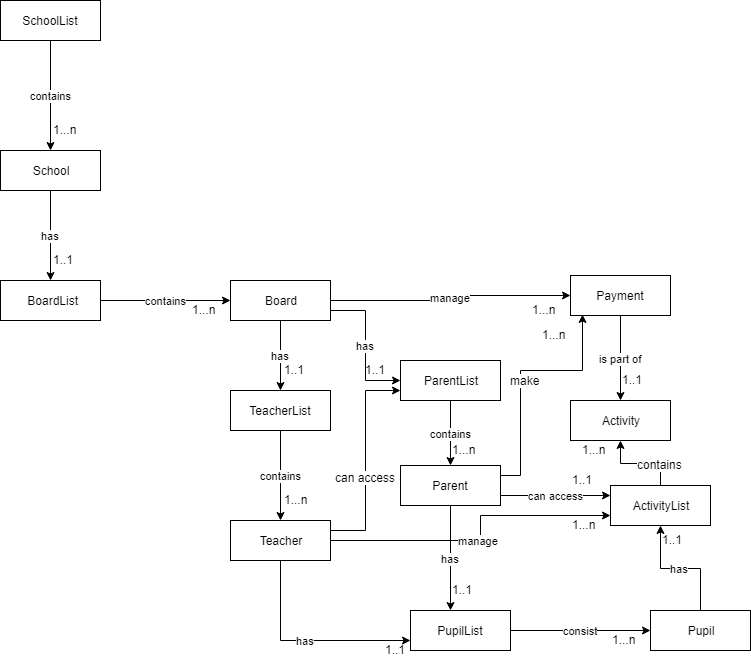

The diagram above was exported from draw.io. Its source (the exported page's mxGraphModel, read from the mxfile embedded in the PNG):
<mxGraphModel dx="1394" dy="1916" grid="1" gridSize="10" guides="1" tooltips="1" connect="1" arrows="1" fold="1" page="1" pageScale="1" pageWidth="827" pageHeight="1169" math="0" shadow="0">
  <root>
    <mxCell id="0" />
    <mxCell id="1" parent="0" />
    <mxCell id="qoxb8NCGStqLoZBkxvst-6" value="contains" style="edgeStyle=orthogonalEdgeStyle;rounded=0;orthogonalLoop=1;jettySize=auto;html=1;exitX=0.5;exitY=1;exitDx=0;exitDy=0;entryX=0.5;entryY=0;entryDx=0;entryDy=0;" parent="1" source="qoxb8NCGStqLoZBkxvst-3" target="qoxb8NCGStqLoZBkxvst-5" edge="1">
      <mxGeometry relative="1" as="geometry" />
    </mxCell>
    <mxCell id="qoxb8NCGStqLoZBkxvst-3" value="SchoolList" style="rounded=0;whiteSpace=wrap;html=1;" parent="1" vertex="1">
      <mxGeometry x="30" y="-150" width="100" height="40" as="geometry" />
    </mxCell>
    <mxCell id="ZSPtq6wgb3YwebCVipqG-2" value="has" style="edgeStyle=orthogonalEdgeStyle;rounded=0;orthogonalLoop=1;jettySize=auto;html=1;entryX=0.5;entryY=0;entryDx=0;entryDy=0;" edge="1" parent="1" source="qoxb8NCGStqLoZBkxvst-5" target="ZSPtq6wgb3YwebCVipqG-1">
      <mxGeometry relative="1" as="geometry" />
    </mxCell>
    <mxCell id="qoxb8NCGStqLoZBkxvst-5" value="School" style="rounded=0;whiteSpace=wrap;html=1;" parent="1" vertex="1">
      <mxGeometry x="30" width="100" height="40" as="geometry" />
    </mxCell>
    <mxCell id="qoxb8NCGStqLoZBkxvst-7" value="1...n&lt;br&gt;&lt;br&gt;" style="text;html=1;resizable=0;points=[];autosize=1;align=left;verticalAlign=top;spacingTop=-4;" parent="1" vertex="1">
      <mxGeometry x="81" y="-30" width="40" height="30" as="geometry" />
    </mxCell>
    <mxCell id="ZSPtq6wgb3YwebCVipqG-9" value="manage" style="edgeStyle=orthogonalEdgeStyle;rounded=0;orthogonalLoop=1;jettySize=auto;html=1;entryX=0;entryY=0.5;entryDx=0;entryDy=0;" edge="1" parent="1" source="qoxb8NCGStqLoZBkxvst-9" target="qoxb8NCGStqLoZBkxvst-14">
      <mxGeometry relative="1" as="geometry" />
    </mxCell>
    <mxCell id="ZSPtq6wgb3YwebCVipqG-12" value="has" style="edgeStyle=orthogonalEdgeStyle;rounded=0;orthogonalLoop=1;jettySize=auto;html=1;exitX=0.5;exitY=1;exitDx=0;exitDy=0;entryX=0.5;entryY=0;entryDx=0;entryDy=0;" edge="1" parent="1" source="qoxb8NCGStqLoZBkxvst-9" target="ZSPtq6wgb3YwebCVipqG-11">
      <mxGeometry relative="1" as="geometry" />
    </mxCell>
    <mxCell id="ZSPtq6wgb3YwebCVipqG-20" value="has" style="edgeStyle=orthogonalEdgeStyle;rounded=0;orthogonalLoop=1;jettySize=auto;html=1;exitX=1;exitY=0.75;exitDx=0;exitDy=0;entryX=0;entryY=0.5;entryDx=0;entryDy=0;" edge="1" parent="1" source="qoxb8NCGStqLoZBkxvst-9" target="ZSPtq6wgb3YwebCVipqG-19">
      <mxGeometry relative="1" as="geometry" />
    </mxCell>
    <mxCell id="qoxb8NCGStqLoZBkxvst-9" value="Board" style="rounded=0;whiteSpace=wrap;html=1;" parent="1" vertex="1">
      <mxGeometry x="260" y="130" width="100" height="40" as="geometry" />
    </mxCell>
    <mxCell id="ZSPtq6wgb3YwebCVipqG-47" value="has" style="edgeStyle=orthogonalEdgeStyle;rounded=0;orthogonalLoop=1;jettySize=auto;html=1;exitX=0.5;exitY=0;exitDx=0;exitDy=0;entryX=0.5;entryY=1;entryDx=0;entryDy=0;" edge="1" parent="1" source="qoxb8NCGStqLoZBkxvst-10" target="ZSPtq6wgb3YwebCVipqG-46">
      <mxGeometry relative="1" as="geometry" />
    </mxCell>
    <mxCell id="qoxb8NCGStqLoZBkxvst-10" value="Pupil" style="rounded=0;whiteSpace=wrap;html=1;" parent="1" vertex="1">
      <mxGeometry x="680" y="460" width="100" height="40" as="geometry" />
    </mxCell>
    <mxCell id="qoxb8NCGStqLoZBkxvst-11" value="Activity" style="rounded=0;whiteSpace=wrap;html=1;" parent="1" vertex="1">
      <mxGeometry x="600" y="250" width="100" height="40" as="geometry" />
    </mxCell>
    <mxCell id="ZSPtq6wgb3YwebCVipqG-27" style="edgeStyle=orthogonalEdgeStyle;rounded=0;orthogonalLoop=1;jettySize=auto;html=1;exitX=1;exitY=0.25;exitDx=0;exitDy=0;entryX=0;entryY=0.75;entryDx=0;entryDy=0;" edge="1" parent="1" source="qoxb8NCGStqLoZBkxvst-12" target="ZSPtq6wgb3YwebCVipqG-19">
      <mxGeometry relative="1" as="geometry" />
    </mxCell>
    <mxCell id="ZSPtq6wgb3YwebCVipqG-28" value="can access" style="text;html=1;resizable=0;points=[];align=center;verticalAlign=middle;labelBackgroundColor=#ffffff;" vertex="1" connectable="0" parent="ZSPtq6wgb3YwebCVipqG-27">
      <mxGeometry x="-0.1524" y="1" relative="1" as="geometry">
        <mxPoint as="offset" />
      </mxGeometry>
    </mxCell>
    <mxCell id="ZSPtq6wgb3YwebCVipqG-40" value="has" style="edgeStyle=orthogonalEdgeStyle;rounded=0;orthogonalLoop=1;jettySize=auto;html=1;exitX=0.5;exitY=1;exitDx=0;exitDy=0;entryX=0;entryY=0.75;entryDx=0;entryDy=0;" edge="1" parent="1" source="qoxb8NCGStqLoZBkxvst-12" target="ZSPtq6wgb3YwebCVipqG-39">
      <mxGeometry relative="1" as="geometry" />
    </mxCell>
    <mxCell id="ZSPtq6wgb3YwebCVipqG-54" value="manage" style="edgeStyle=orthogonalEdgeStyle;rounded=0;orthogonalLoop=1;jettySize=auto;html=1;exitX=1;exitY=0.75;exitDx=0;exitDy=0;entryX=0;entryY=0.75;entryDx=0;entryDy=0;" edge="1" parent="1" source="qoxb8NCGStqLoZBkxvst-12" target="ZSPtq6wgb3YwebCVipqG-46">
      <mxGeometry relative="1" as="geometry">
        <Array as="points">
          <mxPoint x="360" y="390" />
          <mxPoint x="510" y="390" />
          <mxPoint x="510" y="365" />
        </Array>
      </mxGeometry>
    </mxCell>
    <mxCell id="qoxb8NCGStqLoZBkxvst-12" value="Teacher" style="rounded=0;whiteSpace=wrap;html=1;" parent="1" vertex="1">
      <mxGeometry x="260" y="370" width="100" height="40" as="geometry" />
    </mxCell>
    <mxCell id="ZSPtq6wgb3YwebCVipqG-16" value="is part of" style="edgeStyle=orthogonalEdgeStyle;rounded=0;orthogonalLoop=1;jettySize=auto;html=1;entryX=0.5;entryY=0;entryDx=0;entryDy=0;" edge="1" parent="1" source="qoxb8NCGStqLoZBkxvst-14" target="qoxb8NCGStqLoZBkxvst-11">
      <mxGeometry relative="1" as="geometry" />
    </mxCell>
    <mxCell id="qoxb8NCGStqLoZBkxvst-14" value="Payment" style="rounded=0;whiteSpace=wrap;html=1;" parent="1" vertex="1">
      <mxGeometry x="600" y="125" width="100" height="40" as="geometry" />
    </mxCell>
    <mxCell id="ZSPtq6wgb3YwebCVipqG-29" style="edgeStyle=orthogonalEdgeStyle;rounded=0;orthogonalLoop=1;jettySize=auto;html=1;exitX=1;exitY=0.25;exitDx=0;exitDy=0;entryX=0.12;entryY=0.975;entryDx=0;entryDy=0;entryPerimeter=0;" edge="1" parent="1" source="qoxb8NCGStqLoZBkxvst-15" target="qoxb8NCGStqLoZBkxvst-14">
      <mxGeometry relative="1" as="geometry">
        <Array as="points">
          <mxPoint x="550" y="325" />
          <mxPoint x="550" y="220" />
          <mxPoint x="612" y="220" />
        </Array>
      </mxGeometry>
    </mxCell>
    <mxCell id="ZSPtq6wgb3YwebCVipqG-30" value="make" style="text;html=1;resizable=0;points=[];align=center;verticalAlign=middle;labelBackgroundColor=#ffffff;" vertex="1" connectable="0" parent="ZSPtq6wgb3YwebCVipqG-29">
      <mxGeometry x="-0.0453" y="-4" relative="1" as="geometry">
        <mxPoint as="offset" />
      </mxGeometry>
    </mxCell>
    <mxCell id="ZSPtq6wgb3YwebCVipqG-42" value="has" style="edgeStyle=orthogonalEdgeStyle;rounded=0;orthogonalLoop=1;jettySize=auto;html=1;exitX=0.5;exitY=1;exitDx=0;exitDy=0;entryX=0.4;entryY=0;entryDx=0;entryDy=0;entryPerimeter=0;" edge="1" parent="1" source="qoxb8NCGStqLoZBkxvst-15" target="ZSPtq6wgb3YwebCVipqG-39">
      <mxGeometry relative="1" as="geometry" />
    </mxCell>
    <mxCell id="ZSPtq6wgb3YwebCVipqG-53" value="can access" style="edgeStyle=orthogonalEdgeStyle;rounded=0;orthogonalLoop=1;jettySize=auto;html=1;exitX=1;exitY=0.75;exitDx=0;exitDy=0;entryX=0;entryY=0.25;entryDx=0;entryDy=0;" edge="1" parent="1" source="qoxb8NCGStqLoZBkxvst-15" target="ZSPtq6wgb3YwebCVipqG-46">
      <mxGeometry relative="1" as="geometry" />
    </mxCell>
    <mxCell id="qoxb8NCGStqLoZBkxvst-15" value="Parent" style="rounded=0;whiteSpace=wrap;html=1;" parent="1" vertex="1">
      <mxGeometry x="430" y="315" width="100" height="40" as="geometry" />
    </mxCell>
    <mxCell id="ZSPtq6wgb3YwebCVipqG-7" value="contains" style="edgeStyle=orthogonalEdgeStyle;rounded=0;orthogonalLoop=1;jettySize=auto;html=1;entryX=0;entryY=0.5;entryDx=0;entryDy=0;" edge="1" parent="1" source="ZSPtq6wgb3YwebCVipqG-1" target="qoxb8NCGStqLoZBkxvst-9">
      <mxGeometry relative="1" as="geometry" />
    </mxCell>
    <mxCell id="ZSPtq6wgb3YwebCVipqG-1" value="&amp;nbsp;BoardList" style="rounded=0;whiteSpace=wrap;html=1;" vertex="1" parent="1">
      <mxGeometry x="30" y="130" width="100" height="40" as="geometry" />
    </mxCell>
    <mxCell id="ZSPtq6wgb3YwebCVipqG-4" value="1..1" style="text;html=1;resizable=0;points=[];autosize=1;align=left;verticalAlign=top;spacingTop=-4;" vertex="1" parent="1">
      <mxGeometry x="81" y="100" width="40" height="20" as="geometry" />
    </mxCell>
    <mxCell id="ZSPtq6wgb3YwebCVipqG-8" value="1...n&lt;br&gt;&lt;br&gt;" style="text;html=1;resizable=0;points=[];autosize=1;align=left;verticalAlign=top;spacingTop=-4;" vertex="1" parent="1">
      <mxGeometry x="220" y="150" width="40" height="30" as="geometry" />
    </mxCell>
    <mxCell id="ZSPtq6wgb3YwebCVipqG-10" value="1...n&lt;br&gt;&lt;br&gt;" style="text;html=1;resizable=0;points=[];autosize=1;align=left;verticalAlign=top;spacingTop=-4;" vertex="1" parent="1">
      <mxGeometry x="560" y="150" width="40" height="30" as="geometry" />
    </mxCell>
    <mxCell id="ZSPtq6wgb3YwebCVipqG-14" value="contains" style="edgeStyle=orthogonalEdgeStyle;rounded=0;orthogonalLoop=1;jettySize=auto;html=1;entryX=0.5;entryY=0;entryDx=0;entryDy=0;" edge="1" parent="1" source="ZSPtq6wgb3YwebCVipqG-11" target="qoxb8NCGStqLoZBkxvst-12">
      <mxGeometry relative="1" as="geometry" />
    </mxCell>
    <mxCell id="ZSPtq6wgb3YwebCVipqG-11" value="TeacherList" style="rounded=0;whiteSpace=wrap;html=1;" vertex="1" parent="1">
      <mxGeometry x="260" y="240" width="100" height="40" as="geometry" />
    </mxCell>
    <mxCell id="ZSPtq6wgb3YwebCVipqG-13" value="1..1" style="text;html=1;resizable=0;points=[];autosize=1;align=left;verticalAlign=top;spacingTop=-4;" vertex="1" parent="1">
      <mxGeometry x="312" y="210" width="40" height="20" as="geometry" />
    </mxCell>
    <mxCell id="ZSPtq6wgb3YwebCVipqG-15" value="1...n&lt;br&gt;&lt;br&gt;" style="text;html=1;resizable=0;points=[];autosize=1;align=left;verticalAlign=top;spacingTop=-4;" vertex="1" parent="1">
      <mxGeometry x="312" y="340" width="40" height="30" as="geometry" />
    </mxCell>
    <mxCell id="ZSPtq6wgb3YwebCVipqG-17" value="1..1" style="text;html=1;resizable=0;points=[];autosize=1;align=left;verticalAlign=top;spacingTop=-4;" vertex="1" parent="1">
      <mxGeometry x="650" y="220" width="40" height="20" as="geometry" />
    </mxCell>
    <mxCell id="ZSPtq6wgb3YwebCVipqG-23" value="contains" style="edgeStyle=orthogonalEdgeStyle;rounded=0;orthogonalLoop=1;jettySize=auto;html=1;exitX=0.5;exitY=1;exitDx=0;exitDy=0;entryX=0.5;entryY=0;entryDx=0;entryDy=0;" edge="1" parent="1" source="ZSPtq6wgb3YwebCVipqG-19" target="qoxb8NCGStqLoZBkxvst-15">
      <mxGeometry relative="1" as="geometry" />
    </mxCell>
    <mxCell id="ZSPtq6wgb3YwebCVipqG-19" value="ParentList" style="rounded=0;whiteSpace=wrap;html=1;" vertex="1" parent="1">
      <mxGeometry x="430" y="210" width="100" height="40" as="geometry" />
    </mxCell>
    <mxCell id="ZSPtq6wgb3YwebCVipqG-24" value="1..1" style="text;html=1;resizable=0;points=[];autosize=1;align=left;verticalAlign=top;spacingTop=-4;" vertex="1" parent="1">
      <mxGeometry x="393" y="210" width="40" height="20" as="geometry" />
    </mxCell>
    <mxCell id="ZSPtq6wgb3YwebCVipqG-26" value="1...n&lt;br&gt;&lt;br&gt;" style="text;html=1;resizable=0;points=[];autosize=1;align=left;verticalAlign=top;spacingTop=-4;" vertex="1" parent="1">
      <mxGeometry x="480" y="290" width="40" height="30" as="geometry" />
    </mxCell>
    <mxCell id="ZSPtq6wgb3YwebCVipqG-33" value="1...n&lt;br&gt;&lt;br&gt;" style="text;html=1;resizable=0;points=[];autosize=1;align=left;verticalAlign=top;spacingTop=-4;" vertex="1" parent="1">
      <mxGeometry x="570" y="175" width="40" height="30" as="geometry" />
    </mxCell>
    <mxCell id="ZSPtq6wgb3YwebCVipqG-44" value="consist" style="edgeStyle=orthogonalEdgeStyle;rounded=0;orthogonalLoop=1;jettySize=auto;html=1;exitX=1;exitY=0.5;exitDx=0;exitDy=0;entryX=0;entryY=0.5;entryDx=0;entryDy=0;" edge="1" parent="1" source="ZSPtq6wgb3YwebCVipqG-39" target="qoxb8NCGStqLoZBkxvst-10">
      <mxGeometry relative="1" as="geometry" />
    </mxCell>
    <mxCell id="ZSPtq6wgb3YwebCVipqG-39" value="PupilList" style="rounded=0;whiteSpace=wrap;html=1;" vertex="1" parent="1">
      <mxGeometry x="440" y="460" width="100" height="40" as="geometry" />
    </mxCell>
    <mxCell id="ZSPtq6wgb3YwebCVipqG-41" value="1..1" style="text;html=1;resizable=0;points=[];autosize=1;align=left;verticalAlign=top;spacingTop=-4;" vertex="1" parent="1">
      <mxGeometry x="413" y="490" width="40" height="20" as="geometry" />
    </mxCell>
    <mxCell id="ZSPtq6wgb3YwebCVipqG-43" value="1..1" style="text;html=1;resizable=0;points=[];autosize=1;align=left;verticalAlign=top;spacingTop=-4;" vertex="1" parent="1">
      <mxGeometry x="480" y="430" width="40" height="20" as="geometry" />
    </mxCell>
    <mxCell id="ZSPtq6wgb3YwebCVipqG-45" value="1...n&lt;br&gt;&lt;br&gt;" style="text;html=1;resizable=0;points=[];autosize=1;align=left;verticalAlign=top;spacingTop=-4;" vertex="1" parent="1">
      <mxGeometry x="640" y="480" width="40" height="30" as="geometry" />
    </mxCell>
    <mxCell id="ZSPtq6wgb3YwebCVipqG-50" style="edgeStyle=orthogonalEdgeStyle;rounded=0;orthogonalLoop=1;jettySize=auto;html=1;exitX=0.5;exitY=0;exitDx=0;exitDy=0;entryX=0.5;entryY=1;entryDx=0;entryDy=0;" edge="1" parent="1" source="ZSPtq6wgb3YwebCVipqG-46" target="qoxb8NCGStqLoZBkxvst-11">
      <mxGeometry relative="1" as="geometry" />
    </mxCell>
    <mxCell id="ZSPtq6wgb3YwebCVipqG-51" value="contains" style="text;html=1;resizable=0;points=[];align=center;verticalAlign=middle;labelBackgroundColor=#ffffff;" vertex="1" connectable="0" parent="ZSPtq6wgb3YwebCVipqG-50">
      <mxGeometry x="-0.4824" y="1" relative="1" as="geometry">
        <mxPoint x="-1" y="-1" as="offset" />
      </mxGeometry>
    </mxCell>
    <mxCell id="ZSPtq6wgb3YwebCVipqG-46" value="ActivityList" style="rounded=0;whiteSpace=wrap;html=1;" vertex="1" parent="1">
      <mxGeometry x="640" y="335" width="100" height="40" as="geometry" />
    </mxCell>
    <mxCell id="ZSPtq6wgb3YwebCVipqG-48" value="1..1" style="text;html=1;resizable=0;points=[];autosize=1;align=left;verticalAlign=top;spacingTop=-4;" vertex="1" parent="1">
      <mxGeometry x="690" y="380" width="40" height="20" as="geometry" />
    </mxCell>
    <mxCell id="ZSPtq6wgb3YwebCVipqG-52" value="1...n&lt;br&gt;&lt;br&gt;" style="text;html=1;resizable=0;points=[];autosize=1;align=left;verticalAlign=top;spacingTop=-4;" vertex="1" parent="1">
      <mxGeometry x="610" y="290" width="40" height="30" as="geometry" />
    </mxCell>
    <mxCell id="ZSPtq6wgb3YwebCVipqG-55" value="1...n&lt;br&gt;&lt;br&gt;" style="text;html=1;resizable=0;points=[];autosize=1;align=left;verticalAlign=top;spacingTop=-4;" vertex="1" parent="1">
      <mxGeometry x="600" y="365" width="40" height="30" as="geometry" />
    </mxCell>
    <mxCell id="ZSPtq6wgb3YwebCVipqG-56" value="1..1" style="text;html=1;resizable=0;points=[];autosize=1;align=left;verticalAlign=top;spacingTop=-4;" vertex="1" parent="1">
      <mxGeometry x="600" y="320" width="40" height="20" as="geometry" />
    </mxCell>
  </root>
</mxGraphModel>